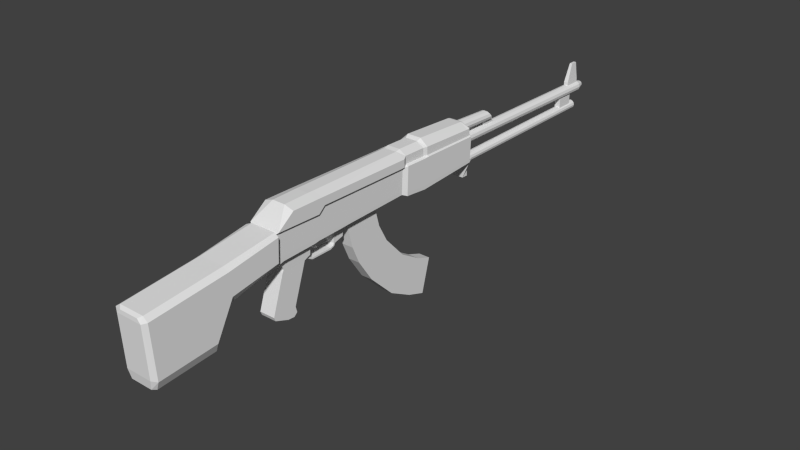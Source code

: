 # Source: RPK.blend  (saved by Blender 2.68.0; exported with 4.5.12 LTS)
import bpy
from mathutils import Matrix  # noqa: F401  (used for matrix-valued properties, if any)

bpy.ops.wm.read_factory_settings(use_empty=True)
scene = bpy.context.scene
scene.name = 'Scene'

# ---- collections
col_collection_1 = bpy.data.collections.new('Collection 1'); scene.collection.children.link(col_collection_1)

# ---- materials (node trees are filled in below, after node groups)
mat_rpk_material_clip = bpy.data.materials.new('RPK_Material_Clip')
mat_rpk_material_clip.alpha_threshold = 0.0
mat_rpk_material_clip.use_transparent_shadow = False
mat_rpk_material_clip.roughness = 0.5
mat_rpk_material_clip.line_color = (0.0, 0.0, 0.0, 1.0)
mat_rpk_material_gun = bpy.data.materials.new('RPK_Material_Gun')
mat_rpk_material_gun.alpha_threshold = 0.0
mat_rpk_material_gun.use_transparent_shadow = False
mat_rpk_material_gun.roughness = 0.5
mat_rpk_material_gun.line_color = (0.0, 0.0, 0.0, 1.0)

# ---- material node trees

# ---- world
world_world = bpy.data.worlds.new('World'); scene.world = world_world
world_world.color = (0.05088, 0.05088, 0.05088)
world_world.use_sun_shadow = False
world_world.sun_shadow_jitter_overblur = 0.0
world_world.cycles.sampling_method = 'MANUAL'
world_world.cycles.sample_map_resolution = 256

# ---- meshes
me_cube = bpy.data.meshes.new('Cube')
me_cube.from_pydata([(-0.08935, -1.076, -0.08948), (-0.08935, -0.5423, 0.02034), (0.08935, -0.5423, 0.02034), (0.08935, -1.076, -0.08948), (-0.08935, -1.205, 0.4258), (-0.08935, -0.6538, 0.4258), (0.08935, -0.6538, 0.4258), (0.08935, -1.205, 0.4258), (-0.08935, -0.9542, -0.3667), (-0.08935, -0.3909, -0.2569), (0.08935, -0.3909, -0.2569), (0.08935, -0.9542, -0.3667), (-0.08935, -0.7051, -0.7339), (-0.08935, -0.05, -0.624), (0.08935, -0.05, -0.624), (0.08935, -0.7051, -0.7339), (-0.08935, -0.2913, -1.136), (-0.08935, 0.2993, -0.8295), (0.08935, 0.2993, -0.8295), (0.08935, -0.2913, -1.136), (-0.08935, 0.1002, -1.344), (-0.08935, 0.5444, -0.9193), (0.08935, 0.5444, -0.9193), (0.08935, 0.1002, -1.344), (-0.08935, 0.4006, -1.448), (0.08935, 0.4006, -1.448)], [], [(4, 5, 1, 0), (5, 6, 2, 1), (6, 7, 3, 2), (7, 4, 0, 3), (2, 3, 11, 10), (7, 6, 5, 4), (11, 8, 12, 15), (0, 1, 9, 8), (1, 2, 10, 9), (3, 0, 8, 11), (15, 12, 16, 19), (8, 9, 13, 12), (9, 10, 14, 13), (10, 11, 15, 14), (18, 19, 23, 22), (12, 13, 17, 16), (13, 14, 18, 17), (14, 15, 19, 18), (19, 16, 20, 23), (16, 17, 21, 20), (17, 18, 22, 21), (24, 21, 22, 25), (20, 21, 24), (23, 20, 24, 25), (22, 23, 25)])
_uv = me_cube.uv_layers.new(name='UVMap')
_uv.uv.foreach_set('vector', [0.2123, 0.9789, 0.3738, 0.835, 0.3006, 0.6872, 0.1155, 0.7944, 0.8329, 0.9452, 0.8029, 0.9452, 0.8029, 0.8746, 0.8329, 0.8746, 0.373, 0.835, 0.2115, 0.9789, 0.1147, 0.7944, 0.2998, 0.6872, 0.8027, 0.09485, 0.8327, 0.09484, 0.8327, 0.184, 0.8027, 0.184, 0.2998, 0.6872, 0.1147, 0.7944, 0.0782, 0.6813, 0.2718, 0.5665, 0.4694, 0.8253, 0.4694, 0.1312, 0.6944, 0.1312, 0.6944, 0.8253, 0.8027, 0.2349, 0.8327, 0.2348, 0.8328, 0.3093, 0.8028, 0.3093, 0.1155, 0.7944, 0.3006, 0.6872, 0.2726, 0.5665, 0.079, 0.6813, 0.8329, 0.8746, 0.8029, 0.8746, 0.8029, 0.8217, 0.8329, 0.8217, 0.8027, 0.184, 0.8327, 0.184, 0.8327, 0.2348, 0.8027, 0.2349, 0.8028, 0.3093, 0.8328, 0.3093, 0.8328, 0.4062, 0.8028, 0.4062, 0.079, 0.6813, 0.2726, 0.5665, 0.2767, 0.37, 0.05618, 0.5087, 0.8329, 0.8217, 0.8029, 0.8217, 0.8029, 0.7376, 0.8329, 0.7376, 0.2718, 0.5665, 0.0782, 0.6813, 0.05538, 0.5087, 0.2759, 0.37, 0.3246, 0.2187, 0.07154, 0.2829, 0.132, 0.1199, 0.373, 0.1284, 0.05618, 0.5087, 0.2767, 0.37, 0.3254, 0.2187, 0.07234, 0.2829, 0.8329, 0.7376, 0.8029, 0.7376, 0.8029, 0.6696, 0.8329, 0.6696, 0.2759, 0.37, 0.05538, 0.5087, 0.07154, 0.2829, 0.3246, 0.2187, 0.8028, 0.4062, 0.8328, 0.4062, 0.8328, 0.4806, 0.8028, 0.4806, 0.07234, 0.2829, 0.3254, 0.2187, 0.3738, 0.1284, 0.1328, 0.1199, 0.8329, 0.6696, 0.8029, 0.6696, 0.8029, 0.6258, 0.8329, 0.6258, 0.8328, 0.5339, 0.8329, 0.6258, 0.8029, 0.6258, 0.8029, 0.5339, 0.1328, 0.1199, 0.3738, 0.1284, 0.1937, 0.01113, 0.8028, 0.4806, 0.8328, 0.4806, 0.8328, 0.5339, 0.8029, 0.5339, 0.373, 0.1284, 0.132, 0.1199, 0.1929, 0.01113])
me_cube.materials.append(mat_rpk_material_clip)
me_cube.use_remesh_preserve_volume = False
me_cube.use_remesh_preserve_attributes = False
me_cube.use_mirror_vertex_groups = False
me_cube.update()
me_cube_001 = bpy.data.meshes.new('Cube.001')
me_cube_001.from_pydata([(-0.2742, -4.471, -0.3043), (-0.2742, -3.592, -0.2427), (0.2742, -3.592, -0.2427), (0.2742, -4.471, -0.3043), (-0.2742, -4.516, 0.4842), (-0.2742, -3.363, 0.5951), (0.2742, -3.363, 0.5951), (0.2742, -4.516, 0.4842), (-0.2742, -3.32, 0.2614), (0.2742, -3.32, 0.2614), (-0.2742, -2.557, 0.7203), (0.2742, -2.557, 0.7203), (-0.2742, -2.575, 0.3805), (0.2742, -2.575, 0.3805), (-0.2012, -4.523, -0.2945), (0.2012, -4.523, -0.2945), (-0.2012, -4.56, 0.4545), (0.2012, -4.56, 0.4545), (-0.2072, -4.449, -0.4434), (-0.2072, -3.57, -0.3819), (0.2072, -3.57, -0.3819), (0.2072, -4.449, -0.4434), (-0.1676, -4.501, -0.4337), (0.1676, -4.501, -0.4337), (-0.2013, -3.397, -0.07186), (0.2013, -3.397, -0.07186), (-0.2013, -3.28, 0.1437), (0.2013, -3.28, 0.1437), (-0.2011, -2.502, 0.2984), (0.2013, -2.502, 0.2984), (-0.1521, -3.47, -0.3364), (0.1521, -3.47, -0.3364), (-0.1949, -4.511, 0.5407), (-0.1949, -3.359, 0.6516), (0.1949, -3.359, 0.6516), (0.1949, -4.511, 0.5407), (-0.1949, -2.54, 0.753), (0.1949, -2.54, 0.753), (-0.143, -4.556, 0.5109), (0.143, -4.556, 0.5109), (-0.2021, -2.54, 0.7228), (0.2021, -2.54, 0.7228), (-0.2021, -2.555, 0.383), (0.2021, -2.555, 0.383), (0.1211, -1.881, 0.3244), (0.2013, -1.879, 0.3348), (-0.2021, -1.817, 0.7075), (0.2021, -1.817, 0.7075), (-0.2021, -1.818, 0.3963), (0.2021, -1.818, 0.3963), (-0.202, -1.688, 0.3483), (0.2015, -1.688, 0.3483), (-0.2021, -1.716, 0.795), (0.2021, -1.716, 0.795), (-0.2021, -1.731, 0.3945), (0.2021, -1.731, 0.3945), (-0.201, -0.2022, 0.3857), (0.2013, -0.2022, 0.3857), (-0.2021, -0.1869, 0.7698), (0.2021, -0.1869, 0.7698), (-0.2021, -0.2014, 0.4414), (0.2021, -0.2014, 0.4414), (-0.2383, -2.519, 0.7504), (0.2383, -2.519, 0.7504), (-0.2383, -1.822, 0.7288), (0.2383, -1.822, 0.7288), (-0.2383, -1.721, 0.8164), (0.2383, -1.721, 0.8164), (-0.2383, -0.1917, 0.7911), (0.2383, -0.1917, 0.7911), (-0.2383, -2.258, 0.9438), (0.2383, -2.258, 0.9438), (-0.2383, -1.862, 0.9399), (0.2383, -1.862, 0.9399), (-0.2383, -1.761, 0.9382), (0.2383, -1.761, 0.9382), (-0.2383, -0.1959, 0.913), (0.2383, -0.1959, 0.913), (-0.09934, -2.266, 0.9907), (0.09934, -2.266, 0.9907), (-0.09934, -1.87, 0.9951), (0.09934, -1.87, 0.9951), (-0.09934, -1.769, 0.9934), (0.09934, -1.769, 0.9934), (-0.09934, -0.2037, 0.9867), (0.09934, -0.2037, 0.9867), (-0.2397, -0.1306, 0.355), (0.2397, -0.1306, 0.355), (-0.2406, -0.1153, 0.7862), (0.2406, -0.1153, 0.7862), (-0.2406, -0.1298, 0.4107), (0.2406, -0.1298, 0.4107), (-0.2013, -0.1201, 0.8075), (0.2013, -0.1201, 0.8075), (-0.2013, -0.1244, 0.9293), (0.2013, -0.1244, 0.9293), (-0.09934, -0.1321, 1.003), (0.09934, -0.1321, 1.003), (-0.2397, 0.2394, 0.3187), (0.2397, 0.2394, 0.3187), (-0.2406, 0.2547, 0.7773), (0.2406, 0.2547, 0.7773), (-0.2406, 0.2403, 0.3744), (0.2406, 0.2403, 0.3744), (-0.2013, 0.2499, 0.7987), (0.2013, 0.2499, 0.7987), (-0.2013, 0.2457, 0.9205), (0.2013, 0.2457, 0.9205), (-0.09934, 0.238, 0.9942), (0.09934, 0.238, 0.9942), (-0.2397, 0.2993, 0.3224), (0.2397, 0.2993, 0.3224), (-0.2406, 0.3146, 0.781), (0.2406, 0.3146, 0.781), (-0.2406, 0.3001, 0.3782), (0.2406, 0.3001, 0.3782), (-0.2231, 0.3098, 0.8024), (0.2231, 0.3098, 0.8024), (-0.2231, 0.3055, 0.9242), (0.2231, 0.3055, 0.9242), (-0.1101, 0.2978, 1.028), (0.1101, 0.2978, 1.028), (-0.2397, 1.195, 0.3716), (0.2397, 1.195, 0.3716), (-0.2406, 1.211, 0.7674), (0.2406, 1.211, 0.7674), (-0.2406, 1.196, 0.4197), (0.2406, 1.196, 0.4197), (-0.2231, 1.206, 0.7858), (0.2231, 1.206, 0.7858), (-0.2231, 1.202, 0.891), (0.2231, 1.202, 0.891), (-0.1101, 1.194, 0.9803), (0.1101, 1.194, 0.9803), (-0.2397, 1.262, 0.3759), (0.2397, 1.262, 0.3759), (-0.2406, 1.277, 0.7717), (0.2406, 1.277, 0.7717), (-0.2398, 1.263, 0.424), (0.2406, 1.263, 0.424), (-0.2231, 1.257, 0.7901), (0.2231, 1.257, 0.7901), (-0.2231, 1.253, 0.8953), (0.2231, 1.253, 0.8953), (-0.1101, 1.235, 0.9709), (0.1101, 1.235, 0.9709), (-0.1209, -1.881, 0.3244), (0.2013, -2.422, 0.3195), (-0.2011, -1.879, 0.3348), (-0.2011, -2.422, 0.3195), (0.1211, -2.424, 0.3091), (-0.1209, -2.424, 0.3091), (0.1203, -1.892, 0.1596), (-0.1202, -1.892, 0.1596), (0.1211, -2.357, 0.145), (-0.1209, -2.357, 0.145), (0.1203, -1.991, 0.1185), (-0.1202, -1.991, 0.1185), (0.1211, -2.379, 0.1032), (-0.1209, -2.379, 0.1032), (0.1211, -2.187, -0.4579), (-0.1209, -2.187, -0.4579), (0.1211, -2.562, -0.4489), (-0.1209, -2.562, -0.4489), (0.1211, -2.165, -0.5487), (-0.1209, -2.165, -0.5487), (0.1211, -2.539, -0.5052), (-0.1209, -2.539, -0.5052), (0.1211, -2.217, -0.5952), (-0.1209, -2.217, -0.5952), (0.1211, -2.322, -0.5879), (-0.1209, -2.322, -0.5879), (0.2013, -1.805, 0.3463), (-0.2012, -1.805, 0.3463), (-0.2013, -1.23, 0.3622), (-0.02839, -1.711, 0.3281), (0.2013, -1.23, 0.3622), (0.02848, -1.711, 0.3281), (0.02845, -1.798, 0.3261), (-0.02837, -1.798, 0.3261), (-0.02839, -1.747, 0.2429), (0.02848, -1.747, 0.2429), (0.02845, -1.777, 0.2306), (-0.02837, -1.777, 0.2306), (-0.02839, -1.711, 0.1778), (0.02848, -1.711, 0.1778), (0.02845, -1.742, 0.1655), (-0.02837, -1.742, 0.1655), (-0.006546, -1.646, 0.1388), (0.006635, -1.646, 0.1388), (0.006629, -1.655, 0.1205), (-0.006541, -1.655, 0.1205), (0.2014, -1.413, 0.3552), (-0.2013, -1.413, 0.3552), (-0.08104, -1.231, 0.3439), (0.08105, -1.231, 0.3439), (0.08109, -1.414, 0.337), (-0.08105, -1.414, 0.337), (-0.08105, -1.42, 0.1442), (0.08109, -1.42, 0.1442), (0.08105, -1.251, 0.1512), (-0.08104, -1.251, 0.1512), (-0.08105, -1.418, 0.1128), (0.08109, -1.418, 0.1128), (0.08105, -1.395, 0.1113), (-0.08104, -1.395, 0.1113), (-0.08105, -1.438, 0.08314), (0.08109, -1.438, 0.08314), (0.08105, -1.414, 0.0726), (-0.08104, -1.414, 0.0726), (-0.08105, -1.482, 0.07052), (0.08109, -1.482, 0.07052), (0.08105, -1.48, 0.04643), (-0.08104, -1.48, 0.04643), (-0.08105, -1.818, 0.07017), (0.08109, -1.818, 0.07017), (0.08105, -1.815, 0.04607), (-0.08104, -1.815, 0.04607), (-0.08105, -1.818, 0.07017), (0.08109, -1.818, 0.07017), (0.08105, -1.815, 0.04607), (-0.08104, -1.815, 0.04607), (-0.08105, -1.876, 0.1209), (0.08109, -1.876, 0.1209), (0.08105, -1.924, 0.105), (-0.08104, -1.924, 0.105), (-0.08759, 1.412, 0.7661), (0.08797, 1.412, 0.7661), (-0.0873, 1.397, 0.4184), (0.08797, 1.397, 0.4184), (0.08797, 1.306, 0.07649), (-0.0873, 1.41, 0.07369), (0.2406, 1.293, 0.4212), (-0.2398, 1.293, 0.4212), (0.08797, 1.41, 0.07369), (-0.0873, 1.306, 0.07649), (-2.631e-08, 1.227, 0.7624), (-2.631e-08, 2.049, 0.7462), (0.0461, 1.227, 0.7748), (0.0461, 2.049, 0.7571), (0.07985, 1.227, 0.8085), (0.07985, 2.006, 0.7871), (0.0922, 1.227, 0.8546), (0.0922, 1.974, 0.828), (0.07985, 1.227, 0.9007), (0.07985, 1.949, 0.8689), (0.0461, 1.227, 0.9345), (0.0461, 1.931, 0.8988), (-1.238e-08, 1.227, 0.9468), (-1.238e-08, 1.914, 0.9112), (-0.0461, 1.227, 0.9345), (-0.0461, 1.931, 0.8988), (-0.07985, 1.227, 0.9007), (-0.07985, 1.949, 0.8689), (-0.0922, 1.227, 0.8546), (-0.0922, 1.974, 0.828), (-0.07985, 1.227, 0.8085), (-0.07985, 2.006, 0.7871), (-0.0461, 1.227, 0.7748), (-0.0461, 2.049, 0.7571), (-2.766e-08, 1.388, 0.2371), (-2.766e-08, 4.325, 0.2371), (0.0359, 1.388, 0.2467), (0.0359, 4.325, 0.2467), (0.06218, 1.388, 0.273), (0.06218, 4.325, 0.273), (0.0718, 1.388, 0.3089), (0.0718, 4.325, 0.3089), (0.06218, 1.388, 0.3448), (0.06218, 4.325, 0.3448), (0.0359, 1.388, 0.371), (0.0359, 4.325, 0.371), (-1.682e-08, 1.388, 0.3807), (-1.682e-08, 4.325, 0.3807), (-0.0359, 1.388, 0.371), (-0.0359, 4.325, 0.371), (-0.06218, 1.388, 0.3448), (-0.06218, 4.325, 0.3448), (-0.0718, 1.388, 0.3089), (-0.0718, 4.325, 0.3089), (-0.06218, 1.388, 0.273), (-0.06218, 4.325, 0.273), (-0.0359, 1.388, 0.2467), (-0.0359, 4.325, 0.2467), (-2.944e-08, 1.396, 0.5431), (-2.944e-08, 4.435, 0.5038), (0.04318, 1.396, 0.5547), (0.04318, 4.435, 0.5154), (0.07479, 1.396, 0.5863), (0.07479, 4.435, 0.547), (0.08637, 1.396, 0.6295), (0.08637, 4.435, 0.5902), (0.07479, 1.396, 0.6727), (0.07479, 4.435, 0.6334), (0.04318, 1.396, 0.7043), (0.04318, 4.435, 0.665), (-1.64e-08, 1.396, 0.7159), (-1.64e-08, 4.435, 0.6765), (-0.04318, 1.396, 0.7043), (-0.04318, 4.435, 0.665), (-0.07479, 1.396, 0.6727), (-0.07479, 4.435, 0.6334), (-0.08637, 1.396, 0.6295), (-0.08637, 4.435, 0.5902), (-0.07479, 1.396, 0.5863), (-0.07479, 4.435, 0.547), (-0.04318, 1.396, 0.5547), (-0.04318, 4.435, 0.5154), (-3.342e-08, 4.559, 0.5393), (0.02543, 4.559, 0.5461), (0.04404, 4.559, 0.5647), (0.05086, 4.559, 0.5902), (0.04404, 4.559, 0.6156), (0.02543, 4.559, 0.6342), (-2.574e-08, 4.559, 0.641), (-0.02543, 4.559, 0.6342), (-0.04404, 4.559, 0.6156), (-0.05086, 4.559, 0.5902), (-0.04404, 4.559, 0.5647), (-0.02543, 4.559, 0.5461), (-3.342e-08, 3.644, 0.5393), (0.02543, 3.644, 0.5461), (0.04404, 3.644, 0.5647), (0.05086, 3.644, 0.5902), (0.04404, 3.644, 0.6156), (0.02543, 3.644, 0.6342), (-2.574e-08, 3.644, 0.641), (-0.02543, 3.644, 0.6342), (-0.04404, 3.644, 0.6156), (-0.05086, 3.644, 0.5902), (-0.04404, 3.644, 0.5647), (-0.02543, 3.644, 0.5461), (-0.03461, 1.88, 0.6992), (-0.03461, 2.118, 0.6959), (0.03461, 2.118, 0.6959), (0.03461, 1.88, 0.6992), (-0.03461, 1.872, 0.7786), (-0.03461, 1.993, 0.7786), (0.03461, 1.993, 0.7786), (0.03461, 1.872, 0.7786), (-0.04646, 3.926, 0.3513), (-0.04646, 4.208, 0.3513), (0.04646, 4.208, 0.3513), (0.04646, 3.926, 0.3513), (-0.04646, 3.926, 0.5347), (-0.04646, 4.208, 0.5347), (0.04646, 4.208, 0.5347), (0.04646, 3.926, 0.5347), (-0.03468, 4.147, 0.653), (-0.03468, 4.413, 0.653), (0.03468, 4.413, 0.653), (0.03468, 4.147, 0.653), (-0.03468, 4.147, 0.7223), (-0.03468, 4.413, 0.7223), (0.03468, 4.413, 0.7223), (0.03468, 4.147, 0.7223), (-0.02086, 4.261, 1.008), (-0.02086, 4.376, 1.008), (0.02086, 4.376, 1.008), (0.02086, 4.261, 1.008)], [], [(4, 5, 1, 0), (6, 9, 13, 11), (6, 7, 3, 2), (2, 3, 21, 20), (9, 2, 25, 27), (5, 4, 32, 33), (7, 6, 34, 35), (8, 5, 10, 12), (1, 5, 8), (8, 12, 28, 26), (19, 1, 24, 30), (12, 10, 40, 42), (6, 2, 9), (17, 16, 14, 15), (3, 7, 17, 15), (17, 7, 35, 39), (4, 0, 14, 16), (18, 21, 23, 22), (18, 19, 20, 21), (0, 1, 19, 18), (3, 15, 23, 21), (15, 14, 22, 23), (14, 0, 18, 22), (24, 25, 31, 30), (25, 24, 26, 27), (29, 28, 149, 147), (1, 8, 26, 24), (2, 20, 31, 25), (13, 9, 27, 29), (20, 19, 30, 31), (149, 148, 146, 151), (35, 34, 33, 32), (33, 34, 37, 36), (35, 32, 38, 39), (16, 17, 39, 38), (42, 40, 46, 48), (6, 11, 37, 34), (10, 5, 33, 36), (4, 16, 38, 32), (41, 43, 49, 47), (43, 29, 147, 45, 49), (61, 57, 87, 91), (41, 40, 36, 37), (10, 36, 40), (49, 45, 172, 51, 55), (28, 12, 42), (11, 13, 43, 41), (48, 46, 52, 54), (13, 29, 43), (37, 11, 41), (154, 155, 159, 158), (53, 55, 61, 59), (41, 47, 65, 63), (147, 149, 151, 150), (45, 147, 150, 44), (47, 49, 55, 53), (69, 59, 89, 93), (54, 52, 58, 60), (47, 53, 67, 65), (50, 54, 60, 56, 174, 193), (55, 51, 192, 176, 57, 61), (68, 66, 74, 76), (65, 67, 75, 73), (63, 65, 73, 71), (58, 52, 66, 68), (40, 41, 63, 62), (52, 46, 64, 66), (53, 59, 69, 67), (46, 40, 62, 64), (74, 72, 80, 82), (66, 64, 72, 74), (67, 69, 77, 75), (64, 62, 70, 72), (60, 58, 88, 90), (75, 77, 85, 83), (78, 79, 81, 80), (80, 81, 83, 82), (82, 83, 85, 84), (62, 63, 79, 78), (76, 74, 82, 84), (71, 73, 81, 79), (70, 62, 78), (72, 70, 78, 80), (73, 75, 83, 81), (77, 69, 93, 95), (63, 71, 79), (96, 97, 109, 108), (95, 93, 105, 107), (91, 87, 99, 103), (87, 86, 98, 99), (92, 94, 106, 104), (76, 84, 96, 94), (84, 85, 97, 96), (59, 61, 91, 89), (85, 77, 95, 97), (68, 76, 94, 92), (56, 60, 90, 86), (58, 68, 92, 88), (99, 98, 110, 111), (104, 106, 118, 116), (102, 100, 112, 114), (98, 102, 114, 110), (109, 107, 119, 121), (88, 92, 104, 100), (89, 91, 103, 101), (94, 96, 108, 106), (93, 89, 101, 105), (97, 95, 107, 109), (86, 90, 102, 98), (90, 88, 100, 102), (117, 113, 125, 129), (118, 120, 132, 130), (113, 115, 127, 125), (112, 116, 128, 124), (120, 121, 133, 132), (103, 99, 111, 115), (107, 105, 117, 119), (108, 109, 121, 120), (100, 104, 116, 112), (101, 103, 115, 113), (106, 108, 120, 118), (105, 101, 113, 117), (129, 125, 137, 141), (130, 132, 144, 142), (125, 127, 139, 137), (124, 128, 140, 136), (132, 133, 145, 144), (121, 119, 131, 133), (110, 114, 126, 122), (114, 112, 124, 126), (116, 118, 130, 128), (111, 110, 122, 123), (115, 111, 123, 127), (119, 117, 129, 131), (137, 136, 140, 141), (139, 138, 233, 232), (137, 139, 232, 229, 227), (141, 140, 142, 143), (143, 142, 144, 145), (133, 131, 143, 145), (122, 126, 138, 134), (126, 124, 136, 138), (128, 130, 142, 140), (123, 122, 134, 135), (127, 123, 135, 139), (131, 129, 141, 143), (148, 48, 54, 50, 173), (146, 44, 152, 153), (27, 26, 28, 29), (28, 42, 48, 148, 149), (44, 150, 154, 152), (151, 146, 153, 155), (150, 151, 155, 154), (157, 156, 160, 161), (152, 154, 158, 156), (155, 153, 157, 159), (153, 152, 156, 157), (161, 160, 164, 165), (158, 159, 163, 162), (156, 158, 162, 160), (159, 157, 161, 163), (167, 165, 169, 171), (162, 163, 167, 166), (160, 162, 166, 164), (163, 161, 165, 167), (170, 171, 169, 168), (165, 164, 168, 169), (166, 167, 171, 170), (164, 166, 170, 168), (57, 56, 86, 87), (45, 148, 173, 172), (148, 45, 44, 146), (173, 50, 175, 179), (179, 175, 180, 183), (51, 172, 178, 177), (172, 173, 179, 178), (181, 182, 186, 185), (175, 177, 181, 180), (177, 178, 182, 181), (178, 179, 183, 182), (186, 187, 191, 190), (183, 180, 184, 187), (180, 181, 185, 184), (182, 183, 187, 186), (190, 191, 188, 189), (185, 186, 190, 189), (187, 184, 188, 191), (184, 185, 189, 188), (51, 50, 193, 174, 56, 57, 176, 192), (50, 51, 177, 175), (193, 192, 196, 197), (192, 176, 195, 196), (176, 174, 194, 195), (174, 193, 197, 194), (195, 194, 201, 200), (197, 196, 199, 198), (200, 201, 205, 204), (194, 197, 198, 201), (196, 195, 200, 199), (204, 205, 209, 208), (198, 199, 203, 202), (201, 198, 202, 205), (199, 200, 204, 203), (207, 208, 212, 211), (202, 203, 207, 206), (205, 202, 206, 209), (203, 204, 208, 207), (213, 210, 214, 217), (208, 209, 213, 212), (206, 207, 211, 210), (209, 206, 210, 213), (211, 212, 216, 215), (212, 213, 217, 216), (210, 211, 215, 214), (218, 219, 223, 222), (223, 224, 156, 152), (221, 218, 222, 225), (219, 220, 224, 223), (220, 221, 225, 224), (222, 223, 152, 153), (225, 222, 153, 157), (224, 225, 157, 156), (228, 229, 234, 231), (136, 137, 227, 226), (138, 136, 226, 228, 233), (233, 228, 231, 235), (232, 233, 235, 230), (230, 235, 231, 234), (138, 139, 135, 134), (229, 232, 230, 234), (226, 227, 229, 228), (236, 237, 239, 238), (238, 239, 241, 240), (240, 241, 243, 242), (242, 243, 245, 244), (244, 245, 247, 246), (246, 247, 249, 248), (248, 249, 251, 250), (250, 251, 253, 252), (252, 253, 255, 254), (254, 255, 257, 256), (239, 237, 259, 257, 255, 253, 251, 249, 247, 245, 243, 241), (258, 259, 237, 236), (256, 257, 259, 258), (236, 238, 240, 242, 244, 246, 248, 250, 252, 254, 256, 258), (296, 297, 299, 298), (260, 261, 263, 262), (262, 263, 265, 264), (264, 265, 267, 266), (294, 295, 297, 296), (266, 267, 269, 268), (286, 287, 289, 288), (268, 269, 271, 270), (270, 271, 273, 272), (292, 293, 295, 294), (272, 273, 275, 274), (284, 285, 287, 286), (274, 275, 277, 276), (276, 277, 279, 278), (290, 291, 293, 292), (278, 279, 281, 280), (263, 261, 283, 281, 279, 277, 275, 273, 271, 269, 267, 265), (282, 283, 261, 260), (280, 281, 283, 282), (288, 289, 291, 290), (260, 262, 264, 266, 268, 270, 272, 274, 276, 278, 280, 282), (298, 299, 301, 300), (300, 301, 303, 302), (302, 303, 305, 304), (305, 303, 317, 318), (306, 307, 285, 284), (304, 305, 307, 306), (290, 292, 294, 296, 298, 300, 302, 304, 306, 284, 286, 288), (315, 314, 326, 327), (301, 299, 315, 316), (297, 295, 313, 314), (291, 289, 310, 311), (287, 285, 308, 309), (307, 305, 318, 319), (303, 301, 316, 317), (299, 297, 314, 315), (295, 293, 312, 313), (293, 291, 311, 312), (289, 287, 309, 310), (285, 307, 319, 308), (327, 326, 325, 324, 323, 322, 321, 320, 331, 330, 329, 328), (310, 309, 321, 322), (316, 315, 327, 328), (312, 311, 323, 324), (317, 316, 328, 329), (311, 310, 322, 323), (318, 317, 329, 330), (309, 308, 320, 321), (319, 318, 330, 331), (313, 312, 324, 325), (308, 319, 331, 320), (314, 313, 325, 326), (336, 337, 333, 332), (337, 338, 334, 333), (338, 339, 335, 334), (339, 336, 332, 335), (332, 333, 334, 335), (339, 338, 337, 336), (344, 345, 341, 340), (345, 346, 342, 341), (346, 347, 343, 342), (347, 344, 340, 343), (340, 341, 342, 343), (347, 346, 345, 344), (352, 353, 349, 348), (353, 354, 350, 349), (354, 355, 351, 350), (355, 352, 348, 351), (348, 349, 350, 351), (352, 355, 359, 356), (359, 358, 357, 356), (355, 354, 358, 359), (353, 352, 356, 357), (354, 353, 357, 358)])
_uv = me_cube_001.uv_layers.new(name='UVMap')
_uv.uv.foreach_set('vector', [0.02913, 0.8517, 0.1866, 0.8879, 0.1572, 0.7588, 0.03179, 0.7479, 0.1873, 0.8874, 0.1962, 0.8364, 0.3012, 0.8682, 0.2899, 0.9095, 0.1873, 0.8874, 0.02901, 0.8521, 0.03104, 0.7479, 0.157, 0.758, 0.157, 0.758, 0.03104, 0.7479, 0.03124, 0.7254, 0.1619, 0.7355, 0.1962, 0.8364, 0.157, 0.758, 0.189, 0.7824, 0.2061, 0.8165, 0.1866, 0.8879, 0.02913, 0.8517, 0.02419, 0.8645, 0.1852, 0.9026, 0.02901, 0.8521, 0.1873, 0.8874, 0.1859, 0.9022, 0.02413, 0.865, 0.1958, 0.8371, 0.1866, 0.8879, 0.2887, 0.9105, 0.3002, 0.8694, 0.1572, 0.7588, 0.1866, 0.8879, 0.1958, 0.8371, 0.1958, 0.8371, 0.3002, 0.8694, 0.3163, 0.8565, 0.2058, 0.8174, 0.1622, 0.7364, 0.1572, 0.7588, 0.1889, 0.7832, 0.1805, 0.7413, 0.3002, 0.8694, 0.2887, 0.9105, 0.2963, 0.9174, 0.3116, 0.8722, 0.1873, 0.8874, 0.157, 0.758, 0.1962, 0.8364, 0.1616, 0.9449, 0.1675, 0.9168, 0.2198, 0.9278, 0.2139, 0.9559, 0.03104, 0.7479, 0.02901, 0.8521, 0.01639, 0.851, 0.0186, 0.7472, 0.01639, 0.851, 0.02901, 0.8521, 0.02413, 0.865, 0.01225, 0.8634, 0.02913, 0.8517, 0.03179, 0.7479, 0.0194, 0.7472, 0.01656, 0.8506, 0.2334, 0.9303, 0.2273, 0.9592, 0.2243, 0.9557, 0.2292, 0.9323, 0.2334, 0.9303, 0.295, 0.9433, 0.2889, 0.9722, 0.2273, 0.9592, 0.03179, 0.7479, 0.1572, 0.7588, 0.1622, 0.7364, 0.03212, 0.7255, 0.03104, 0.7479, 0.0186, 0.7472, 0.02126, 0.7254, 0.03124, 0.7254, 0.2139, 0.9559, 0.2198, 0.9278, 0.2292, 0.9323, 0.2243, 0.9557, 0.0194, 0.7472, 0.03179, 0.7479, 0.03212, 0.7255, 0.02219, 0.7255, 0.3217, 0.9493, 0.3158, 0.9774, 0.2974, 0.97, 0.3018, 0.9487, 0.3158, 0.9774, 0.3217, 0.9493, 0.3389, 0.953, 0.3329, 0.9811, 0.07625, 0.437, 0.01187, 0.437, 0.01187, 0.4237, 0.07625, 0.4237, 0.1572, 0.7588, 0.1958, 0.8371, 0.2058, 0.8174, 0.1889, 0.7832, 0.157, 0.758, 0.1619, 0.7355, 0.1802, 0.7403, 0.189, 0.7824, 0.3012, 0.8682, 0.1962, 0.8364, 0.2061, 0.8165, 0.3173, 0.8551, 0.2889, 0.9722, 0.295, 0.9433, 0.3018, 0.9487, 0.2974, 0.97, 0.3488, 0.9079, 0.4755, 0.9603, 0.4826, 0.9412, 0.356, 0.8888, 0.154, 0.9428, 0.07312, 0.9257, 0.07886, 0.8985, 0.1597, 0.9156, 0.07886, 0.8985, 0.07312, 0.9257, 0.0155, 0.9136, 0.02124, 0.8864, 0.154, 0.9428, 0.1597, 0.9156, 0.1627, 0.92, 0.1585, 0.94, 0.1675, 0.9168, 0.1616, 0.9449, 0.1585, 0.94, 0.1627, 0.92, 0.01026, 0.1891, 0.0123, 0.2354, 0.1124, 0.2346, 0.111, 0.1905, 0.1873, 0.8874, 0.2899, 0.9095, 0.2947, 0.9211, 0.1859, 0.9022, 0.2887, 0.9105, 0.1866, 0.8879, 0.1852, 0.9026, 0.2934, 0.9221, 0.02913, 0.8517, 0.01656, 0.8506, 0.01235, 0.8629, 0.02419, 0.8645, 0.01229, 0.2353, 0.01026, 0.189, 0.111, 0.1904, 0.1124, 0.2346, 0.01026, 0.189, 0.01743, 0.1774, 0.02839, 0.1802, 0.1026, 0.1821, 0.111, 0.1904, 0.3399, 0.2003, 0.3401, 0.1944, 0.3495, 0.1909, 0.3497, 0.1973, 0.01328, 0.9136, 0.01924, 0.8854, 0.02124, 0.8864, 0.0155, 0.9136, 0.2887, 0.9105, 0.2934, 0.9221, 0.2963, 0.9174, 0.111, 0.1904, 0.1026, 0.1821, 0.1126, 0.1836, 0.1286, 0.1836, 0.1228, 0.19, 0.3163, 0.8565, 0.3002, 0.8694, 0.3116, 0.8722, 0.2899, 0.9095, 0.3012, 0.8682, 0.3127, 0.8709, 0.2976, 0.9163, 0.111, 0.1905, 0.1124, 0.2346, 0.1271, 0.2446, 0.1227, 0.19, 0.3012, 0.8682, 0.3173, 0.8551, 0.3127, 0.8709, 0.2947, 0.9211, 0.2899, 0.9095, 0.2976, 0.9163, 0.3627, 0.7853, 0.3528, 0.8067, 0.3486, 0.8048, 0.3585, 0.7833, 0.1271, 0.2446, 0.1228, 0.19, 0.3399, 0.2003, 0.3386, 0.244, 0.01229, 0.2353, 0.1124, 0.2346, 0.111, 0.2404, 0.01506, 0.2413, 0.3827, 0.7859, 0.3662, 0.8215, 0.3685, 0.814, 0.3784, 0.7925, 0.4758, 0.9606, 0.3488, 0.908, 0.356, 0.8889, 0.483, 0.9414, 0.1124, 0.2346, 0.111, 0.1904, 0.1228, 0.19, 0.1271, 0.2446, 0.3387, 0.25, 0.3386, 0.244, 0.3492, 0.2474, 0.3497, 0.2534, 0.1227, 0.19, 0.1271, 0.2446, 0.3386, 0.2441, 0.3399, 0.2003, 0.1124, 0.2346, 0.1271, 0.2446, 0.1257, 0.2502, 0.111, 0.2404, 0.1286, 0.1837, 0.1227, 0.19, 0.3399, 0.2003, 0.3401, 0.1944, 0.2415, 0.1892, 0.193, 0.1862, 0.1228, 0.19, 0.1286, 0.1836, 0.1931, 0.1862, 0.2416, 0.1892, 0.3401, 0.1944, 0.3399, 0.2003, 0.3387, 0.25, 0.1257, 0.2503, 0.1206, 0.2673, 0.3371, 0.2665, 0.111, 0.2404, 0.1257, 0.2502, 0.1206, 0.2673, 0.1073, 0.2682, 0.01506, 0.2413, 0.111, 0.2404, 0.1073, 0.2682, 0.0524, 0.2697, 0.3386, 0.2441, 0.1271, 0.2446, 0.1257, 0.2503, 0.3387, 0.25, 0.006078, 0.3413, 0.006125, 0.2906, 0.01052, 0.286, 0.01046, 0.3458, 0.1271, 0.2446, 0.1124, 0.2346, 0.111, 0.2404, 0.1257, 0.2503, 0.1271, 0.2446, 0.3386, 0.244, 0.3387, 0.25, 0.1257, 0.2502, 0.1124, 0.2346, 0.0123, 0.2354, 0.01507, 0.2413, 0.111, 0.2404, 0.1112, 0.3464, 0.09886, 0.3461, 0.09819, 0.328, 0.1105, 0.3281, 0.1257, 0.2503, 0.111, 0.2404, 0.1073, 0.2683, 0.1206, 0.2673, 0.1257, 0.2502, 0.3387, 0.25, 0.3371, 0.2665, 0.1206, 0.2673, 0.111, 0.2404, 0.01507, 0.2413, 0.0524, 0.2697, 0.1073, 0.2683, 0.3399, 0.2003, 0.3386, 0.2441, 0.3492, 0.2474, 0.3497, 0.1974, 0.1115, 0.2855, 0.3065, 0.2847, 0.306, 0.3044, 0.1106, 0.3037, 0.05143, 0.327, 0.05212, 0.3043, 0.09834, 0.3037, 0.09819, 0.328, 0.09819, 0.328, 0.09834, 0.3037, 0.1106, 0.3037, 0.1105, 0.3281, 0.1105, 0.3281, 0.1106, 0.3037, 0.306, 0.3044, 0.306, 0.3294, 0.01046, 0.3458, 0.01052, 0.286, 0.05212, 0.3043, 0.05143, 0.327, 0.3062, 0.349, 0.1112, 0.3464, 0.1105, 0.3281, 0.306, 0.3294, 0.0512, 0.2868, 0.09918, 0.2856, 0.09834, 0.3037, 0.05212, 0.3043, 0.05061, 0.3445, 0.01046, 0.3458, 0.05143, 0.327, 0.09886, 0.3461, 0.05061, 0.3445, 0.05143, 0.327, 0.09819, 0.328, 0.09918, 0.2856, 0.1115, 0.2855, 0.1106, 0.3037, 0.09834, 0.3037, 0.3371, 0.2665, 0.3387, 0.25, 0.3497, 0.2534, 0.3477, 0.2697, 0.01052, 0.286, 0.0512, 0.2868, 0.05212, 0.3043, 0.315, 0.329, 0.3152, 0.3048, 0.3636, 0.3033, 0.364, 0.331, 0.01914, 0.1157, 0.02077, 0.09569, 0.08031, 0.09753, 0.08006, 0.1171, 0.02281, 0.02606, 0.02316, 0.01688, 0.08433, 0.01415, 0.08398, 0.02335, 0.3071, 0.4034, 0.3065, 0.3733, 0.3299, 0.3729, 0.3304, 0.403, 0.02077, 0.09525, 0.0191, 0.1152, 0.08002, 0.1168, 0.08031, 0.09721, 0.3062, 0.349, 0.306, 0.3294, 0.315, 0.329, 0.3151, 0.3444, 0.306, 0.3294, 0.306, 0.3044, 0.3152, 0.3048, 0.315, 0.329, 0.3386, 0.244, 0.3399, 0.2003, 0.3497, 0.1973, 0.3492, 0.2474, 0.306, 0.3044, 0.3065, 0.2847, 0.3154, 0.2894, 0.3152, 0.3048, 0.3387, 0.25, 0.3371, 0.2665, 0.3477, 0.2697, 0.3497, 0.2534, 0.3401, 0.1944, 0.3399, 0.2003, 0.3497, 0.1974, 0.3496, 0.1909, 0.3386, 0.2441, 0.3387, 0.25, 0.3497, 0.2534, 0.3492, 0.2474, 0.3304, 0.403, 0.3299, 0.3729, 0.3337, 0.3728, 0.3342, 0.403, 0.08031, 0.09721, 0.08002, 0.1168, 0.09031, 0.1171, 0.09089, 0.09652, 0.08414, 0.02304, 0.08202, 0.09024, 0.09208, 0.09184, 0.094, 0.02424, 0.08451, 0.01384, 0.08414, 0.02304, 0.094, 0.02424, 0.09436, 0.01497, 0.3636, 0.3033, 0.3622, 0.2864, 0.3698, 0.283, 0.3729, 0.3028, 0.02195, 0.08764, 0.02077, 0.09525, 0.08031, 0.09721, 0.08202, 0.09024, 0.02192, 0.08808, 0.02281, 0.02606, 0.08398, 0.02335, 0.082, 0.09055, 0.3151, 0.3444, 0.315, 0.329, 0.364, 0.331, 0.3624, 0.3477, 0.02077, 0.09569, 0.02192, 0.08808, 0.082, 0.09055, 0.08031, 0.09753, 0.3152, 0.3048, 0.3154, 0.2894, 0.3622, 0.2864, 0.3636, 0.3033, 0.02333, 0.01645, 0.02296, 0.02563, 0.08414, 0.02304, 0.08451, 0.01384, 0.02296, 0.02563, 0.02195, 0.08764, 0.08202, 0.09024, 0.08414, 0.02304, 0.09089, 0.09681, 0.09207, 0.09213, 0.2434, 0.09647, 0.2424, 0.1007, 0.09031, 0.1171, 0.08822, 0.1428, 0.2389, 0.1421, 0.2412, 0.118, 0.09207, 0.09213, 0.09384, 0.02452, 0.2432, 0.03827, 0.2434, 0.09647, 0.09208, 0.09184, 0.09089, 0.09652, 0.2424, 0.1007, 0.2434, 0.0965, 0.5143, 0.3796, 0.5143, 0.3959, 0.4479, 0.3959, 0.4479, 0.3796, 0.08398, 0.02335, 0.08433, 0.01415, 0.09418, 0.01526, 0.09384, 0.02452, 0.08006, 0.1171, 0.08031, 0.09753, 0.09089, 0.09681, 0.09035, 0.1174, 0.364, 0.331, 0.3636, 0.3033, 0.3729, 0.3028, 0.3729, 0.3317, 0.08202, 0.09024, 0.08031, 0.09721, 0.09089, 0.09652, 0.09208, 0.09184, 0.082, 0.09055, 0.08398, 0.02335, 0.09384, 0.02452, 0.09207, 0.09213, 0.3624, 0.3477, 0.364, 0.331, 0.3729, 0.3317, 0.3698, 0.351, 0.08031, 0.09753, 0.082, 0.09055, 0.09207, 0.09213, 0.09089, 0.09681, 0.2424, 0.1007, 0.2434, 0.09647, 0.2545, 0.09756, 0.2509, 0.1016, 0.2412, 0.118, 0.2389, 0.1421, 0.2458, 0.1414, 0.2497, 0.1189, 0.2434, 0.09647, 0.2432, 0.03827, 0.2543, 0.03944, 0.2545, 0.09756, 0.2434, 0.0965, 0.2424, 0.1007, 0.2509, 0.1016, 0.2545, 0.09761, 0.4479, 0.3796, 0.4479, 0.3959, 0.4448, 0.3959, 0.4448, 0.3796, 0.08831, 0.1431, 0.09035, 0.1174, 0.2412, 0.118, 0.239, 0.1421, 0.09436, 0.01497, 0.094, 0.02424, 0.2433, 0.0383, 0.2435, 0.03026, 0.094, 0.02424, 0.09208, 0.09184, 0.2434, 0.0965, 0.2433, 0.0383, 0.09089, 0.09652, 0.09031, 0.1171, 0.2412, 0.118, 0.2424, 0.1007, 0.3342, 0.403, 0.3337, 0.3728, 0.3901, 0.3719, 0.3906, 0.402, 0.09384, 0.02452, 0.09418, 0.01526, 0.2434, 0.03023, 0.2432, 0.03827, 0.09035, 0.1174, 0.09089, 0.09681, 0.2424, 0.1007, 0.2412, 0.118, 0.4292, 0.4056, 0.4292, 0.37, 0.4312, 0.3713, 0.4312, 0.4043, 0.3979, 0.402, 0.3973, 0.3717, 0.3993, 0.3764, 0.3995, 0.3986, 0.4292, 0.4056, 0.3979, 0.402, 0.3995, 0.3986, 0.4073, 0.3924, 0.4214, 0.3918, 0.4312, 0.4043, 0.4312, 0.3713, 0.439, 0.3713, 0.439, 0.4043, 0.439, 0.4043, 0.439, 0.3713, 0.4448, 0.3796, 0.4448, 0.3959, 0.239, 0.1421, 0.2412, 0.118, 0.2498, 0.1189, 0.2459, 0.1414, 0.2435, 0.03026, 0.2433, 0.0383, 0.2544, 0.03949, 0.2546, 0.03147, 0.2433, 0.0383, 0.2434, 0.0965, 0.2545, 0.09761, 0.2544, 0.03949, 0.2424, 0.1007, 0.2412, 0.118, 0.2497, 0.1189, 0.2509, 0.1016, 0.3906, 0.402, 0.3901, 0.3719, 0.3943, 0.3718, 0.3948, 0.4019, 0.2432, 0.03827, 0.2434, 0.03023, 0.2545, 0.03142, 0.2543, 0.03944, 0.2412, 0.118, 0.2424, 0.1007, 0.2509, 0.1016, 0.2498, 0.1189, 0.1026, 0.1822, 0.111, 0.1905, 0.1227, 0.19, 0.1286, 0.1837, 0.1126, 0.1836, 0.3705, 0.8297, 0.3548, 0.8679, 0.3288, 0.857, 0.3444, 0.8191, 0.3329, 0.9811, 0.3389, 0.953, 0.3942, 0.9647, 0.3883, 0.9927, 0.01742, 0.1775, 0.01026, 0.1891, 0.111, 0.1905, 0.1026, 0.1822, 0.02839, 0.1803, 0.483, 0.9414, 0.356, 0.8889, 0.3867, 0.8561, 0.4954, 0.9015, 0.356, 0.8888, 0.4826, 0.9412, 0.495, 0.9014, 0.3866, 0.8562, 0.3784, 0.7925, 0.3685, 0.814, 0.3528, 0.8067, 0.3627, 0.7853, 0.1934, 0.7331, 0.2032, 0.7117, 0.2572, 0.7366, 0.2473, 0.758, 0.4954, 0.9015, 0.3867, 0.8561, 0.3852, 0.8442, 0.4756, 0.8828, 0.3866, 0.8562, 0.495, 0.9014, 0.4753, 0.8828, 0.3851, 0.8443, 0.01022, 0.1774, 0.01022, 0.1774, 0.01022, 0.1774, 0.01022, 0.1774, 0.2473, 0.758, 0.2572, 0.7366, 0.2655, 0.7404, 0.2556, 0.7619, 0.3585, 0.7833, 0.3486, 0.8048, 0.2971, 0.781, 0.307, 0.7596, 0.4756, 0.8828, 0.3852, 0.8442, 0.3918, 0.6973, 0.4811, 0.7288, 0.3851, 0.8443, 0.4753, 0.8828, 0.4807, 0.7292, 0.3917, 0.6977, 0.402, 0.6865, 0.4941, 0.7098, 0.4862, 0.6942, 0.4606, 0.6865, 0.307, 0.7596, 0.2971, 0.781, 0.2917, 0.7785, 0.3016, 0.7571, 0.4811, 0.7288, 0.3918, 0.6973, 0.4021, 0.6859, 0.4945, 0.7093, 0.3917, 0.6977, 0.4807, 0.7292, 0.4941, 0.7098, 0.402, 0.6865, 0.2811, 0.7476, 0.2712, 0.769, 0.2618, 0.7647, 0.2717, 0.7432, 0.2556, 0.7619, 0.2655, 0.7404, 0.2717, 0.7432, 0.2618, 0.7647, 0.3016, 0.7571, 0.2917, 0.7785, 0.2712, 0.769, 0.2811, 0.7476, 0.4945, 0.7093, 0.4021, 0.6859, 0.4609, 0.6859, 0.4865, 0.6937, 0.2697, 0.3663, 0.2697, 0.417, 0.2599, 0.4219, 0.2599, 0.3615, 0.07627, 0.449, 0.01188, 0.449, 0.01187, 0.437, 0.07627, 0.437, 0.3774, 0.8177, 0.3513, 0.8812, 0.3548, 0.8679, 0.3705, 0.8297, 0.8005, 0.9602, 0.7677, 0.9806, 0.7443, 0.9274, 0.7686, 0.9124, 0.7686, 0.9124, 0.7443, 0.9274, 0.7404, 0.8971, 0.7467, 0.8887, 0.7677, 0.9803, 0.8006, 0.9601, 0.7687, 0.9124, 0.7443, 0.9273, 0.9061, 0.8818, 0.7582, 0.8818, 0.8217, 0.8897, 0.8426, 0.8897, 0.7405, 0.897, 0.7468, 0.8886, 0.7262, 0.8758, 0.7194, 0.8844, 0.9175, 0.9085, 0.9373, 0.9085, 0.9373, 0.8733, 0.9175, 0.8733, 0.7443, 0.9273, 0.7687, 0.9124, 0.7468, 0.8886, 0.7405, 0.897, 0.8426, 0.8897, 0.8217, 0.8897, 0.8217, 0.9257, 0.8426, 0.9257, 0.8426, 0.9528, 0.8217, 0.9528, 0.8298, 0.9888, 0.8346, 0.9888, 0.7467, 0.8887, 0.7404, 0.8971, 0.7193, 0.8845, 0.7261, 0.8759, 0.9175, 0.8733, 0.9373, 0.8733, 0.9373, 0.845, 0.9175, 0.845, 0.8426, 0.9257, 0.8217, 0.9257, 0.8217, 0.9528, 0.8426, 0.9528, 0.9745, 0.9372, 0.9745, 0.9911, 0.8905, 0.9912, 0.8905, 0.9372, 0.7194, 0.8844, 0.7262, 0.8758, 0.6931, 0.8767, 0.6934, 0.8835, 0.7261, 0.8759, 0.7193, 0.8845, 0.6933, 0.8835, 0.693, 0.8768, 0.9175, 0.845, 0.9373, 0.845, 0.9297, 0.8161, 0.9251, 0.8161, 0.01187, 0.4237, 0.01187, 0.3591, 0.05594, 0.3592, 0.08528, 0.3593, 0.2497, 0.3593, 0.2497, 0.4237, 0.08528, 0.4237, 0.05594, 0.4237, 0.8569, 0.9202, 0.9977, 0.9202, 0.9373, 0.9085, 0.9175, 0.9085, 0.4004, 0.5701, 0.3646, 0.7313, 0.3679, 0.6815, 0.3824, 0.6166, 0.5786, 0.8231, 0.6568, 0.8479, 0.6396, 0.8995, 0.5614, 0.8747, 0.1066, 0.5907, 0.1419, 0.4316, 0.137, 0.4804, 0.1227, 0.5444, 0.6568, 0.8483, 0.5786, 0.8235, 0.5614, 0.8751, 0.6396, 0.8999, 0.1227, 0.5444, 0.137, 0.4804, 0.1963, 0.4935, 0.182, 0.5576, 0.3824, 0.6166, 0.3679, 0.6815, 0.2908, 0.6644, 0.3052, 0.5995, 0.182, 0.5576, 0.1963, 0.4935, 0.2419, 0.5037, 0.2277, 0.5677, 0.6396, 0.8999, 0.5614, 0.8751, 0.5298, 0.9553, 0.6019, 0.9779, 0.5614, 0.8747, 0.6396, 0.8995, 0.602, 0.9776, 0.5298, 0.955, 0.2277, 0.5677, 0.2419, 0.5037, 0.2552, 0.5066, 0.2409, 0.5707, 0.3052, 0.5995, 0.2908, 0.6644, 0.2782, 0.6616, 0.2926, 0.5967, 0.6019, 0.9779, 0.5298, 0.9553, 0.5256, 0.9687, 0.5354, 0.973, 0.5298, 0.955, 0.602, 0.9776, 0.5354, 0.9726, 0.5256, 0.9684, 0.513, 0.9779, 0.5214, 0.986, 0.4898, 0.987, 0.4925, 0.9765, 0.2926, 0.5967, 0.2782, 0.6616, 0.264, 0.6584, 0.2784, 0.5935, 0.5354, 0.973, 0.5256, 0.9687, 0.513, 0.9783, 0.5214, 0.9863, 0.5256, 0.9684, 0.5354, 0.9726, 0.5214, 0.986, 0.513, 0.9779, 0.4898, 0.9874, 0.4925, 0.9769, 0.3515, 0.9265, 0.3489, 0.937, 0.2409, 0.5707, 0.2552, 0.5066, 0.2768, 0.5114, 0.2626, 0.5755, 0.2784, 0.5935, 0.264, 0.6584, 0.2455, 0.6543, 0.26, 0.5894, 0.5214, 0.9863, 0.513, 0.9783, 0.4925, 0.9769, 0.4898, 0.9874, 0.4925, 0.9765, 0.4898, 0.987, 0.349, 0.9363, 0.3516, 0.9258, 0.2626, 0.5755, 0.2768, 0.5114, 0.3795, 0.5343, 0.3653, 0.5983, 0.26, 0.5894, 0.2455, 0.6543, 0.1112, 0.6245, 0.1257, 0.5596, 0.02709, 0.6574, 0.08021, 0.6574, 0.08021, 0.6826, 0.02709, 0.6826, 0.5204, 0.913, 0.5011, 0.9248, 0.4904, 0.9584, 0.5326, 0.9356, 0.5124, 0.8707, 0.5199, 0.8784, 0.5205, 0.9129, 0.5011, 0.9247, 0.5199, 0.8785, 0.5123, 0.8708, 0.5011, 0.9248, 0.5204, 0.913, 0.0802, 0.6573, 0.0271, 0.6573, 0.0271, 0.6168, 0.0802, 0.6168, 0.02709, 0.6826, 0.08021, 0.6826, 0.09306, 0.6964, 0.01428, 0.6964, 0.5011, 0.9247, 0.5205, 0.9129, 0.5326, 0.9354, 0.4905, 0.9583, 0.0802, 0.6168, 0.0271, 0.6168, 0.01428, 0.5944, 0.09305, 0.5944, 0.407, 0.384, 0.4073, 0.3924, 0.4023, 0.3887, 0.4024, 0.3884, 0.4292, 0.37, 0.4292, 0.4056, 0.4214, 0.3918, 0.4226, 0.3834, 0.3973, 0.3717, 0.4292, 0.37, 0.4226, 0.3834, 0.407, 0.384, 0.3993, 0.3764, 0.3993, 0.3764, 0.407, 0.384, 0.4024, 0.3884, 0.4017, 0.388, 0.3995, 0.3986, 0.3993, 0.3764, 0.4017, 0.388, 0.4018, 0.3884, 0.4018, 0.3884, 0.4017, 0.388, 0.4024, 0.3884, 0.4023, 0.3887, 0.3973, 0.3717, 0.3979, 0.402, 0.3948, 0.4019, 0.3943, 0.3718, 0.4073, 0.3924, 0.3995, 0.3986, 0.4018, 0.3884, 0.4023, 0.3887, 0.4226, 0.3834, 0.4214, 0.3918, 0.4073, 0.3924, 0.407, 0.384, 0.6411, 0.3492, 0.9905, 0.3492, 0.9904, 0.3693, 0.641, 0.3695, 0.641, 0.3695, 0.9904, 0.3693, 0.9718, 0.3882, 0.6407, 0.3898, 0.6407, 0.3898, 0.9718, 0.3882, 0.9581, 0.4061, 0.6402, 0.41, 0.6402, 0.41, 0.9581, 0.4061, 0.9467, 0.424, 0.6398, 0.4303, 0.6398, 0.4303, 0.9467, 0.424, 0.9389, 0.4432, 0.6395, 0.4506, 0.6395, 0.4506, 0.9389, 0.4432, 0.9322, 0.4635, 0.6398, 0.4709, 0.6367, 0.2214, 0.9399, 0.2215, 0.9473, 0.2424, 0.637, 0.2424, 0.6395, 0.2477, 0.9389, 0.2552, 0.9467, 0.2743, 0.6398, 0.268, 0.6398, 0.268, 0.9467, 0.2743, 0.9581, 0.2922, 0.6402, 0.2883, 0.6402, 0.2883, 0.9581, 0.2922, 0.9718, 0.3101, 0.6407, 0.3086, 0.5699, 0.5156, 0.5477, 0.5057, 0.5289, 0.4902, 0.5289, 0.4581, 0.5375, 0.4323, 0.556, 0.4145, 0.5802, 0.4084, 0.6058, 0.412, 0.6204, 0.4334, 0.6257, 0.4578, 0.618, 0.4822, 0.5986, 0.5014, 0.641, 0.3289, 0.9904, 0.329, 0.9905, 0.3492, 0.6411, 0.3492, 0.6407, 0.3086, 0.9718, 0.3101, 0.9904, 0.329, 0.641, 0.3289, 0.01022, 0.1774, 0.01022, 0.1774, 0.01022, 0.1774, 0.01022, 0.1774, 0.01022, 0.1774, 0.01022, 0.1774, 0.01022, 0.1774, 0.01022, 0.1774, 0.01022, 0.1774, 0.01022, 0.1774, 0.01022, 0.1774, 0.01022, 0.1774, 0.5482, 0.6017, 0.8321, 0.6017, 0.8321, 0.6067, 0.5482, 0.6067, 0.7089, 0.06388, 0.9723, 0.06388, 0.9724, 0.06848, 0.7089, 0.06848, 0.7089, 0.06848, 0.9724, 0.06848, 0.9724, 0.07308, 0.709, 0.07308, 0.709, 0.07308, 0.9724, 0.07308, 0.9724, 0.07767, 0.709, 0.07767, 0.5526, 0.5816, 0.8146, 0.5804, 0.8155, 0.5853, 0.5526, 0.5862, 0.709, 0.07767, 0.9724, 0.07767, 0.9724, 0.08227, 0.709, 0.08227, 0.5528, 0.5628, 0.8133, 0.5623, 0.8134, 0.5667, 0.5527, 0.5675, 0.709, 0.08227, 0.9724, 0.08227, 0.9724, 0.08687, 0.709, 0.08687, 0.7072, 0.02629, 0.9733, 0.02629, 0.9733, 0.03093, 0.7073, 0.03093, 0.5526, 0.5769, 0.814, 0.5757, 0.8146, 0.5804, 0.5526, 0.5816, 0.7088, 0.03629, 0.9722, 0.03629, 0.9723, 0.04089, 0.7088, 0.04089, 0.5528, 0.5582, 0.8133, 0.558, 0.8133, 0.5623, 0.5528, 0.5628, 0.7088, 0.04089, 0.9723, 0.04089, 0.9723, 0.04549, 0.7088, 0.04549, 0.7088, 0.04549, 0.9723, 0.04549, 0.9723, 0.05009, 0.7089, 0.05009, 0.5527, 0.5722, 0.8136, 0.5712, 0.814, 0.5757, 0.5526, 0.5769, 0.7089, 0.05009, 0.9723, 0.05009, 0.9723, 0.05468, 0.7089, 0.05468, 0.9301, 0.1982, 0.9033, 0.2136, 0.8724, 0.2136, 0.8456, 0.1982, 0.8302, 0.1714, 0.8302, 0.1405, 0.8456, 0.1137, 0.8724, 0.09822, 0.9033, 0.09822, 0.9301, 0.1137, 0.9456, 0.1405, 0.9456, 0.1714, 0.7089, 0.05928, 0.9723, 0.05928, 0.9723, 0.06388, 0.7089, 0.06388, 0.7089, 0.05468, 0.9723, 0.05468, 0.9723, 0.05928, 0.7089, 0.05928, 0.5527, 0.5675, 0.8134, 0.5667, 0.8136, 0.5712, 0.5527, 0.5722, 0.01022, 0.1774, 0.01022, 0.1774, 0.01022, 0.1774, 0.01022, 0.1774, 0.01022, 0.1774, 0.01022, 0.1774, 0.01022, 0.1774, 0.01022, 0.1774, 0.01022, 0.1774, 0.01022, 0.1774, 0.01022, 0.1774, 0.01022, 0.1774, 0.5526, 0.5348, 0.8153, 0.5354, 0.8145, 0.5402, 0.5526, 0.5394, 0.5526, 0.5394, 0.8145, 0.5402, 0.8139, 0.5448, 0.5526, 0.5441, 0.5526, 0.5441, 0.8139, 0.5448, 0.8136, 0.5492, 0.5527, 0.5488, 0.8136, 0.5492, 0.8139, 0.5448, 0.8292, 0.5474, 0.829, 0.551, 0.5528, 0.5535, 0.8134, 0.5536, 0.8133, 0.558, 0.5528, 0.5582, 0.5527, 0.5488, 0.8136, 0.5492, 0.8134, 0.5536, 0.5528, 0.5535, 0.01022, 0.1774, 0.01022, 0.1774, 0.01022, 0.1774, 0.01022, 0.1774, 0.01022, 0.1774, 0.01022, 0.1774, 0.01022, 0.1774, 0.01022, 0.1774, 0.01022, 0.1774, 0.01022, 0.1774, 0.01022, 0.1774, 0.01022, 0.1774, 0.8463, 0.6056, 0.8463, 0.6027, 0.9478, 0.6021, 0.9478, 0.6051, 0.8145, 0.5402, 0.8153, 0.5354, 0.8299, 0.5405, 0.8295, 0.5439, 0.8155, 0.5853, 0.8146, 0.5804, 0.8303, 0.5764, 0.8309, 0.5798, 0.8136, 0.5712, 0.8134, 0.5667, 0.8292, 0.5656, 0.8294, 0.5693, 0.8133, 0.5623, 0.8133, 0.558, 0.8289, 0.5583, 0.829, 0.562, 0.8134, 0.5536, 0.8136, 0.5492, 0.829, 0.551, 0.8289, 0.5547, 0.8139, 0.5448, 0.8145, 0.5402, 0.8295, 0.5439, 0.8292, 0.5474, 0.8321, 0.6067, 0.8321, 0.6017, 0.8463, 0.6027, 0.8463, 0.6056, 0.8146, 0.5804, 0.814, 0.5757, 0.8298, 0.5729, 0.8303, 0.5764, 0.814, 0.5757, 0.8136, 0.5712, 0.8294, 0.5693, 0.8298, 0.5729, 0.8134, 0.5667, 0.8133, 0.5623, 0.829, 0.562, 0.8292, 0.5656, 0.8133, 0.558, 0.8134, 0.5536, 0.8289, 0.5547, 0.8289, 0.5583, 0.8859, 0.7299, 0.865, 0.7661, 0.8289, 0.7869, 0.7871, 0.7869, 0.751, 0.7661, 0.7301, 0.7299, 0.7301, 0.6882, 0.751, 0.652, 0.7871, 0.6311, 0.8289, 0.6311, 0.865, 0.652, 0.8859, 0.6882, 0.8292, 0.5656, 0.829, 0.562, 0.9532, 0.5589, 0.9533, 0.5624, 0.8295, 0.5439, 0.8299, 0.5405, 0.9527, 0.5381, 0.9528, 0.5416, 0.8298, 0.5729, 0.8294, 0.5693, 0.9534, 0.5658, 0.9534, 0.5693, 0.8292, 0.5474, 0.8295, 0.5439, 0.9528, 0.5416, 0.9529, 0.5451, 0.8294, 0.5693, 0.8292, 0.5656, 0.9533, 0.5624, 0.9534, 0.5658, 0.829, 0.551, 0.8292, 0.5474, 0.9529, 0.5451, 0.9529, 0.5485, 0.829, 0.562, 0.8289, 0.5583, 0.9531, 0.5555, 0.9532, 0.5589, 0.8289, 0.5547, 0.829, 0.551, 0.9529, 0.5485, 0.953, 0.552, 0.8303, 0.5764, 0.8298, 0.5729, 0.9534, 0.5693, 0.9535, 0.5728, 0.8289, 0.5583, 0.8289, 0.5547, 0.953, 0.552, 0.9531, 0.5555, 0.8309, 0.5798, 0.8303, 0.5764, 0.9535, 0.5728, 0.9536, 0.5762, 0.4555, 0.3122, 0.4771, 0.3199, 0.5524, 0.3467, 0.3953, 0.3467, 0.4771, 0.3199, 0.4809, 0.3018, 0.5569, 0.2973, 0.5524, 0.3467, 0.4809, 0.3018, 0.4581, 0.3012, 0.3939, 0.2427, 0.5569, 0.2973, 0.4581, 0.3012, 0.4555, 0.3122, 0.3953, 0.3467, 0.3939, 0.2427, 0.01022, 0.1774, 0.01022, 0.1774, 0.01022, 0.1774, 0.01022, 0.1774, 0.01022, 0.1774, 0.01022, 0.1774, 0.01022, 0.1774, 0.01022, 0.1774, 0.4619, 0.2302, 0.4682, 0.2299, 0.5093, 0.2592, 0.4207, 0.2412, 0.4682, 0.2299, 0.4682, 0.2261, 0.5134, 0.2155, 0.5093, 0.2592, 0.4682, 0.2261, 0.4619, 0.2258, 0.4257, 0.1968, 0.5134, 0.2155, 0.4619, 0.2258, 0.4619, 0.2302, 0.4207, 0.2412, 0.4257, 0.1968, 0.01022, 0.1774, 0.01022, 0.1774, 0.01022, 0.1774, 0.01022, 0.1774, 0.01022, 0.1774, 0.01022, 0.1774, 0.01022, 0.1774, 0.01022, 0.1774, 0.4158, 0.04842, 0.3279, 0.04842, 0.3279, 0.02549, 0.4158, 0.02549, 0.5034, 0.1736, 0.5034, 0.1564, 0.5206, 0.1564, 0.5206, 0.1736, 0.3279, 0.04842, 0.4158, 0.04842, 0.4158, 0.02549, 0.3279, 0.02549, 0.327, 0.1564, 0.327, 0.1736, 0.3098, 0.1736, 0.3098, 0.1564, 0.01022, 0.1774, 0.01022, 0.1774, 0.01022, 0.1774, 0.01022, 0.1774, 0.327, 0.1736, 0.327, 0.1564, 0.4034, 0.1598, 0.4034, 0.1702, 0.4034, 0.1598, 0.4319, 0.1598, 0.4319, 0.1702, 0.4034, 0.1702, 0.4158, 0.04842, 0.3279, 0.04842, 0.3403, 0.1431, 0.3782, 0.1431, 0.3279, 0.04842, 0.4158, 0.04842, 0.3782, 0.1431, 0.3403, 0.1431, 0.5034, 0.1564, 0.5034, 0.1736, 0.4319, 0.1702, 0.4319, 0.1598])
me_cube_001.materials.append(mat_rpk_material_gun)
me_cube_001.use_remesh_preserve_volume = False
me_cube_001.use_remesh_preserve_attributes = False
me_cube_001.use_mirror_vertex_groups = False
me_cube_001.update()

# ---- objects
ob_torquenodes = bpy.data.objects.new('TORQUENODES', None)
ob_mountpoint = bpy.data.objects.new('MOUNTPOINT', None)
ob_muzzlepoint = bpy.data.objects.new('MUZZLEPOINT', None)
ob_ejectpoint = bpy.data.objects.new('EJECTPOINT', None)
ob_clip = bpy.data.objects.new('Clip', me_cube)
ob_gun = bpy.data.objects.new('Gun', me_cube_001)

# ---- transforms, parenting, visibility, modifiers, constraints
ob_torquenodes.location = (0.0, 0.0, 0.0)
ob_torquenodes.empty_image_offset = (0.0, 0.0)
ob_torquenodes.lineart.crease_threshold = 0.0
ob_mountpoint.parent = ob_torquenodes
ob_mountpoint.location = (0.0, -2.079, 0.2096)
ob_mountpoint.empty_image_offset = (0.0, 0.0)
ob_mountpoint.lineart.crease_threshold = 0.0
ob_muzzlepoint.parent = ob_mountpoint
ob_muzzlepoint.matrix_parent_inverse = Matrix(((1.0, 0.0, 0.0, 0.0), (0.0, 1.0, 0.0, 2.079), (0.0, 0.0, 1.0, -0.2096), (0.0, 0.0, 0.0, 1.0)))
ob_muzzlepoint.location = (0.0, 3.697, 0.5952)
ob_muzzlepoint.empty_image_offset = (0.0, 0.0)
ob_muzzlepoint.lineart.crease_threshold = 0.0
ob_ejectpoint.parent = ob_mountpoint
ob_ejectpoint.matrix_parent_inverse = Matrix(((1.0, 0.0, 0.0, 0.0), (0.0, 1.0, 0.0, 2.079), (0.0, 0.0, 1.0, -0.2096), (0.0, 0.0, 0.0, 1.0)))
ob_ejectpoint.location = (0.0, -0.5114, 0.8467)
ob_ejectpoint.empty_image_offset = (0.0, 0.0)
ob_ejectpoint.lineart.crease_threshold = 0.0
ob_clip.location = (0.0, 0.0, 0.0)
ob_clip.lineart.crease_threshold = 0.0
ob_gun.location = (0.0, 0.0, 0.0)
ob_gun.lineart.crease_threshold = 0.0

# ---- collection membership
col_collection_1.objects.link(ob_torquenodes)
col_collection_1.objects.link(ob_mountpoint)
col_collection_1.objects.link(ob_muzzlepoint)
col_collection_1.objects.link(ob_ejectpoint)
col_collection_1.objects.link(ob_clip)
col_collection_1.objects.link(ob_gun)

# ---- scene / render settings (as saved in the file)
scene.frame_start = 1; scene.frame_end = 250; scene.frame_set(1)
scene.render.engine = 'BLENDER_EEVEE_NEXT'
scene.render.image_settings.color_mode = 'RGB'
scene.render.image_settings.compression = 90
scene.render.resolution_percentage = 50
scene.render.dither_intensity = 0.0
scene.render.bake_margin = 2
scene.cycles.use_denoising = False
scene.cycles.samples = 10
scene.cycles.sampling_pattern = 'TABULATED_SOBOL'
scene.cycles.light_sampling_threshold = 0.0
scene.cycles.use_adaptive_sampling = False
scene.cycles.use_light_tree = False
scene.cycles.blur_glossy = 0.0
scene.cycles.volume_bounces = 1
scene.cycles.pixel_filter_type = 'GAUSSIAN'
scene.cycles.sample_clamp_indirect = 0.0
scene.view_settings.view_transform = 'Standard'
bpy.context.view_layer.update()

# ---- added for rendering (the .blend has no active camera and no usable light): camera, sun
cam_auto = bpy.data.cameras.new('AutoCamera')
cam_auto.lens = 50.0
cam_auto.sensor_width = 36.0
cam_auto.clip_end = 1000.0
ob_auto_camera = bpy.data.objects.new('AutoCamera', cam_auto)
scene.collection.objects.link(ob_auto_camera)
ob_auto_camera.location = (8.75719, -10.5091, 6.79565)
ob_auto_camera.rotation_euler = (1.09748, -7.21219e-08, 0.694738)
scene.camera = ob_auto_camera
light_auto_sun = bpy.data.lights.new('AutoSun', 'SUN')
light_auto_sun.energy = 3.0
light_auto_sun.angle = 0.0523599
ob_auto_sun = bpy.data.objects.new('AutoSun', light_auto_sun)
scene.collection.objects.link(ob_auto_sun)
ob_auto_sun.rotation_euler = (0.872665, 0.174533, 0.523599)
bpy.context.view_layer.update()
